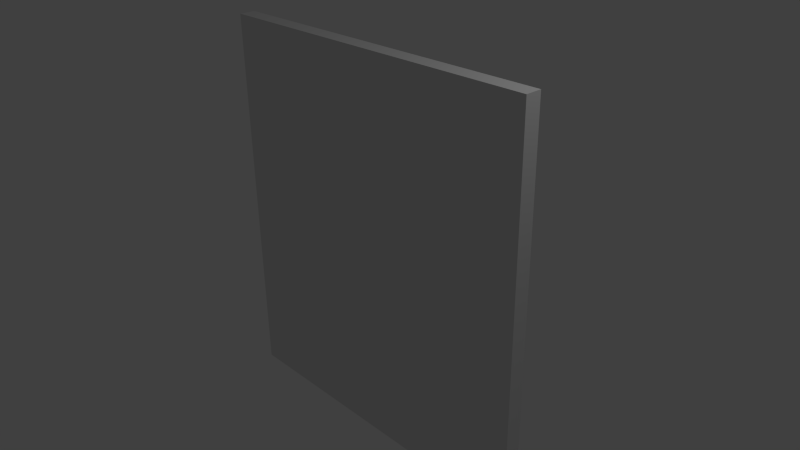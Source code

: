 # Source: brickwall.blend  (saved by Blender 2.73.0; exported with 4.5.12 LTS)
import bpy
from mathutils import Matrix  # noqa: F401  (used for matrix-valued properties, if any)

bpy.ops.wm.read_factory_settings(use_empty=True)
scene = bpy.context.scene
scene.name = 'Scene'

# ---- collections
col_collection_1 = bpy.data.collections.new('Collection 1'); scene.collection.children.link(col_collection_1)

# ---- materials (node trees are filled in below, after node groups)
mat_material = bpy.data.materials.new('Material')
mat_material.alpha_threshold = 0.0
mat_material.use_transparent_shadow = False
mat_material.preview_render_type = 'CUBE'
mat_material.roughness = 0.5
mat_material.line_color = (0.0, 0.0, 0.0, 1.0)

# ---- material node trees

# ---- world
world_world = bpy.data.worlds.new('World'); scene.world = world_world
world_world.color = (0.05088, 0.05088, 0.05088)
world_world.use_sun_shadow = False
world_world.sun_shadow_jitter_overblur = 0.0
world_world.cycles.sampling_method = 'MANUAL'
world_world.cycles.sample_map_resolution = 256

# ---- cameras
cam_camera = bpy.data.cameras.new('Camera')
cam_camera.clip_end = 100.0
cam_camera.lens = 35.0
cam_camera.sensor_width = 32.0
cam_camera.sensor_height = 18.0
cam_camera.ortho_scale = 7.314
cam_camera.dof.focus_distance = 0.0
cam_camera.dof.aperture_fstop = 128.0

# ---- lights
light_lamp = bpy.data.lights.new('Lamp', 'POINT')
light_lamp.transmission_factor = 0.0
light_lamp.cutoff_distance = 30.0
light_lamp.energy = 100.0
light_lamp.shadow_buffer_clip_start = 1.001
light_lamp.shadow_soft_size = 0.1
light_lamp.shadow_maximum_resolution = 0.006
light_lamp.use_absolute_resolution = True
light_lamp.cycles.use_multiple_importance_sampling = False

# ---- meshes
me_cube = bpy.data.meshes.new('Cube')
me_cube.from_pydata([(1.0, 1.0, -1.0), (1.0, -1.0, -1.0), (-1.0, -1.0, -1.0), (-1.0, 1.0, -1.0), (1.0, 1.0, 1.0), (1.0, -1.0, 1.0), (-1.0, -1.0, 1.0), (-1.0, 1.0, 1.0)], [], [(0, 1, 2, 3), (4, 7, 6, 5), (0, 4, 5, 1), (1, 5, 6, 2), (2, 6, 7, 3), (4, 0, 3, 7)])
_uv = me_cube.uv_layers.new(name='UVMap')
_uv.uv.foreach_set('vector', [0.0, 0.0, 0.0625, 0.0, 0.0625, 1.0, 0.0, 1.0, 0.0625, 0.0, 0.0625, 1.0, 0.0, 1.0, 0.0, 0.0, 1.0, 0.0625, 0.0, 0.0625, 0.0, 0.0, 1.0, 0.0, 0.0, 1.0, 0.0, 0.0, 1.0, 0.0, 1.0, 1.0, 1.0, 0.0625, 0.0, 0.0625, 0.0, 0.0, 1.0, 0.0, 0.0, 1.0, 1.0, 1.0, 1.0, 0.0, 0.0, 0.0])
me_cube.materials.append(mat_material)
me_cube.use_remesh_preserve_volume = False
me_cube.use_remesh_preserve_attributes = False
me_cube.use_mirror_vertex_groups = False
me_cube.update()

# ---- objects
ob_cube = bpy.data.objects.new('Cube', me_cube)
ob_lamp = bpy.data.objects.new('Lamp', light_lamp)
ob_camera = bpy.data.objects.new('Camera', cam_camera)

# ---- transforms, parenting, visibility, modifiers, constraints
ob_cube.location = (0.0, 0.0, 0.0)
ob_cube.scale = (2.423, 0.1108, 2.716)
ob_cube.lock_rotations_4d = False
ob_cube.empty_display_type = 'ARROWS'
ob_cube.lineart.crease_threshold = 0.0
ob_lamp.location = (4.076, 1.005, 5.904)
ob_lamp.rotation_euler = (0.6503, 0.05522, 1.866)
ob_lamp.lock_rotations_4d = False
ob_lamp.empty_display_type = 'ARROWS'
ob_lamp.color = (0.0, 0.0, 0.0, 0.0)
ob_lamp.lineart.crease_threshold = 0.0
ob_camera.location = (7.481, -6.508, 5.344)
ob_camera.rotation_euler = (1.109, 0.01082, 0.8149)
ob_camera.lock_rotations_4d = False
ob_camera.empty_display_type = 'ARROWS'
ob_camera.color = (0.0, 0.0, 0.0, 0.0)
ob_camera.display_type = 'WIRE'
ob_camera.lineart.crease_threshold = 0.0

# ---- collection membership
col_collection_1.objects.link(ob_cube)
col_collection_1.objects.link(ob_lamp)
col_collection_1.objects.link(ob_camera)

# ---- scene / render settings (as saved in the file)
scene.camera = ob_camera
scene.frame_start = 1; scene.frame_end = 250; scene.frame_set(1)
scene.render.engine = 'BLENDER_EEVEE_NEXT'
scene.render.resolution_percentage = 50
scene.render.dither_intensity = 0.0
scene.cycles.use_denoising = False
scene.cycles.samples = 10
scene.cycles.sampling_pattern = 'TABULATED_SOBOL'
scene.cycles.light_sampling_threshold = 0.0
scene.cycles.use_adaptive_sampling = False
scene.cycles.use_light_tree = False
scene.cycles.blur_glossy = 0.0
scene.cycles.pixel_filter_type = 'GAUSSIAN'
scene.cycles.sample_clamp_indirect = 0.0
scene.view_settings.view_transform = 'Standard'
bpy.context.view_layer.update()
